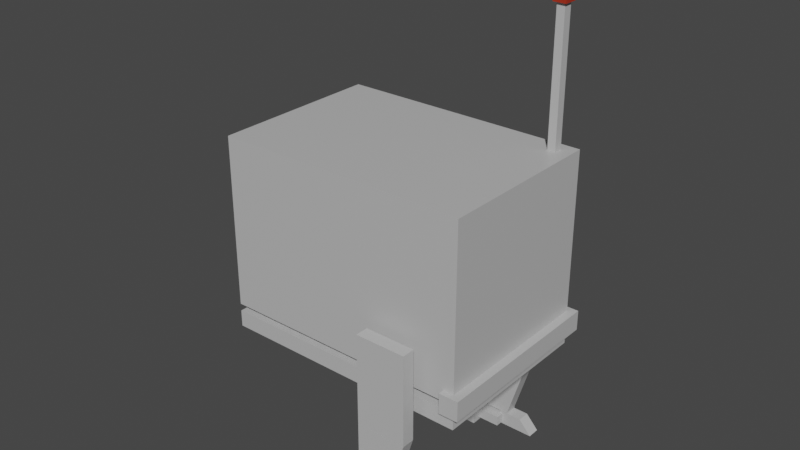 # Source: basic_enemy.blend  (saved by Blender 4.1.24; exported with 4.5.12 LTS)
import bpy
from mathutils import Matrix  # noqa: F401  (used for matrix-valued properties, if any)

bpy.ops.wm.read_factory_settings(use_empty=True)
scene = bpy.context.scene
scene.name = 'Scene'

# ---- collections
col_main_body = bpy.data.collections.new('Main body'); scene.collection.children.link(col_main_body)
col_teeth_upper = bpy.data.collections.new('Teeth upper'); col_main_body.children.link(col_teeth_upper)
col_antenna = bpy.data.collections.new('Antenna'); scene.collection.children.link(col_antenna)
col_left_leg = bpy.data.collections.new('Left leg'); scene.collection.children.link(col_left_leg)
col_right_leg = bpy.data.collections.new('Right leg'); scene.collection.children.link(col_right_leg)
col_jaw = bpy.data.collections.new('Jaw'); scene.collection.children.link(col_jaw)
col_teeth_lower = bpy.data.collections.new('Teeth lower'); col_jaw.children.link(col_teeth_lower)

# ---- materials (node trees are filled in below, after node groups)
mat_material = bpy.data.materials.new('Material')
mat_material.alpha_threshold = 0.0
mat_material.use_transparent_shadow = False
mat_material.line_color = (0.0, 0.0, 0.0, 1.0)
mat_material_001 = bpy.data.materials.new('Material.001')
mat_material_001.alpha_threshold = 0.0
mat_material_001.use_transparent_shadow = False
mat_material_001.line_color = (0.0, 0.0, 0.0, 1.0)
mat_material_002 = bpy.data.materials.new('Material.002')
mat_material_002.alpha_threshold = 0.0
mat_material_002.use_transparent_shadow = False
mat_material_002.line_color = (0.0, 0.0, 0.0, 1.0)

# ---- material node trees
mat_material.use_nodes = True; mat_material.node_tree.nodes.clear()
_N = mat_material.node_tree.nodes; _L = mat_material.node_tree.links
n0 = _N.new('ShaderNodeOutputMaterial'); n0.name = 'Material Output'; n0.location = (300, 300)
n1 = _N.new('ShaderNodeBsdfPrincipled'); n1.name = 'Principled BSDF'; n1.location = (10, 300)
n1.distribution = 'GGX'
n1.subsurface_method = 'RANDOM_WALK_SKIN'
n1.inputs[0].default_value = (0.5173, 0.5173, 0.5173, 1.0)
n1.inputs[2].default_value = 0.4
n1.inputs[3].default_value = 1.45
n1.inputs[27].default_value = (0.0, 0.0, 0.0, 1.0)
n1.inputs[28].default_value = 1.0
_L.new(n1.outputs[0], n0.inputs[0])
n0.is_active_output = True
mat_material_001.use_nodes = True; mat_material_001.node_tree.nodes.clear()
_N = mat_material_001.node_tree.nodes; _L = mat_material_001.node_tree.links
n0 = _N.new('ShaderNodeOutputMaterial'); n0.name = 'Material Output'; n0.location = (300, 300)
n1 = _N.new('ShaderNodeBsdfPrincipled'); n1.name = 'Principled BSDF'; n1.location = (10, 300)
n1.distribution = 'GGX'
n1.subsurface_method = 'RANDOM_WALK_SKIN'
n1.inputs[0].default_value = (0.003611, 0.8, 0.3936, 1.0)
n1.inputs[2].default_value = 0.4
n1.inputs[3].default_value = 1.45
n1.inputs[27].default_value = (0.0, 0.0, 0.0, 1.0)
n1.inputs[28].default_value = 1.0
_L.new(n1.outputs[0], n0.inputs[0])
n0.is_active_output = True
mat_material_002.use_nodes = True; mat_material_002.node_tree.nodes.clear()
_N = mat_material_002.node_tree.nodes; _L = mat_material_002.node_tree.links
n0 = _N.new('ShaderNodeOutputMaterial'); n0.name = 'Material Output'; n0.location = (300, 300)
n1 = _N.new('ShaderNodeBsdfPrincipled'); n1.name = 'Principled BSDF'; n1.location = (10, 300)
n1.distribution = 'GGX'
n1.subsurface_method = 'RANDOM_WALK_SKIN'
n1.inputs[0].default_value = (0.3931, 0.03058, 0.01118, 1.0)
n1.inputs[2].default_value = 0.4
n1.inputs[3].default_value = 1.45
n1.inputs[27].default_value = (0.0, 0.0, 0.0, 1.0)
n1.inputs[28].default_value = 1.0
_L.new(n1.outputs[0], n0.inputs[0])
n0.is_active_output = True

# ---- world
world_world = bpy.data.worlds.new('World'); scene.world = world_world
world_world.use_nodes = True; world_world.node_tree.nodes.clear()
_N = world_world.node_tree.nodes; _L = world_world.node_tree.links
n0 = _N.new('ShaderNodeOutputWorld'); n0.name = 'World Output'; n0.location = (300, 300)
n1 = _N.new('ShaderNodeBackground'); n1.name = 'Background'; n1.location = (10, 300)
n1.inputs[0].default_value = (0.05088, 0.05088, 0.05088, 1.0)
_L.new(n1.outputs[0], n0.inputs[0])
n0.is_active_output = True
world_world.color = (0.05088, 0.05088, 0.05088)
world_world.use_sun_shadow = False
world_world.sun_shadow_jitter_overblur = 0.0

# ---- meshes
me_cube = bpy.data.meshes.new('Cube')
me_cube.from_pydata([(1.0, 1.0, 1.0), (1.0, 1.0, -1.0), (1.0, -1.0, 1.0), (1.0, -1.0, -1.0), (-1.0, 1.0, 1.0), (-1.0, 1.0, -1.0), (-1.0, -1.0, 1.0), (-1.0, -1.0, -1.0)], [], [(0, 4, 6, 2), (3, 2, 6, 7), (7, 6, 4, 5), (5, 1, 3, 7), (1, 0, 2, 3), (5, 4, 0, 1)])
_uv = me_cube.uv_layers.new(name='UVMap')
_uv.uv.foreach_set('vector', [0.625, 0.5, 0.875, 0.5, 0.875, 0.75, 0.625, 0.75, 0.375, 0.75, 0.625, 0.75, 0.625, 1.0, 0.375, 1.0, 0.375, 0.0, 0.625, 0.0, 0.625, 0.25, 0.375, 0.25, 0.125, 0.5, 0.375, 0.5, 0.375, 0.75, 0.125, 0.75, 0.375, 0.5, 0.625, 0.5, 0.625, 0.75, 0.375, 0.75, 0.375, 0.25, 0.625, 0.25, 0.625, 0.5, 0.375, 0.5])
me_cube.materials.append(mat_material)
me_cube.use_mirror_vertex_groups = False
me_cube.update()
me_cube_001 = bpy.data.meshes.new('Cube.001')
me_cube_001.from_pydata([(1.0, 1.0, 1.0), (1.0, 1.0, -1.0), (1.0, -1.0, 1.0), (1.0, -1.0, -1.0), (-1.0, 1.0, 1.0), (-1.0, 1.0, -1.0), (-1.0, -1.0, 1.0), (-1.0, -1.0, -1.0), (2.216, -1.0, 0.0), (2.216, 1.0, 0.0), (1.875, -1.0, 0.5), (1.875, 1.0, 0.5), (1.875, -1.0, -0.5), (1.875, 1.0, -0.5)], [], [(0, 4, 6, 2), (3, 12, 8, 10, 2, 6, 7), (7, 6, 4, 5), (5, 1, 3, 7), (0, 2, 10, 11), (5, 4, 0, 11, 9, 13, 1), (8, 9, 11, 10), (12, 13, 9, 8), (1, 13, 12, 3)])
_uv = me_cube_001.uv_layers.new(name='UVMap')
_uv.uv.foreach_set('vector', [0.625, 0.5, 0.875, 0.5, 0.875, 0.75, 0.625, 0.75, 0.375, 0.75, 0.4375, 0.75, 0.5, 0.75, 0.5625, 0.75, 0.625, 0.75, 0.625, 1.0, 0.375, 1.0, 0.375, 0.0, 0.625, 0.0, 0.625, 0.25, 0.375, 0.25, 0.125, 0.5, 0.375, 0.5, 0.375, 0.75, 0.125, 0.75, 0.625, 0.5, 0.625, 0.75, 0.5625, 0.75, 0.5625, 0.5, 0.375, 0.25, 0.625, 0.25, 0.625, 0.5, 0.5625, 0.5, 0.5, 0.5, 0.4375, 0.5, 0.375, 0.5, 0.5, 0.75, 0.5, 0.5, 0.5625, 0.5, 0.5625, 0.75, 0.4375, 0.75, 0.4375, 0.5, 0.5, 0.5, 0.5, 0.75, 0.375, 0.5, 0.4375, 0.5, 0.4375, 0.75, 0.375, 0.75])
me_cube_001.materials.append(mat_material_001)
me_cube_001.use_mirror_vertex_groups = False
me_cube_001.update()
me_cube_004 = bpy.data.meshes.new('Cube.004')
me_cube_004.from_pydata([(1.0, 1.0, 1.0), (1.0, 1.0, -1.0), (1.0, -1.0, 1.0), (1.0, -1.0, -1.0), (-1.0, 1.0, 1.0), (-1.0, 1.0, -1.0), (-1.0, -1.0, 1.0), (-1.0, -1.0, -1.0)], [], [(0, 4, 6, 2), (3, 2, 6, 7), (7, 6, 4, 5), (5, 1, 3, 7), (1, 0, 2, 3), (5, 4, 0, 1)])
_uv = me_cube_004.uv_layers.new(name='UVMap')
_uv.uv.foreach_set('vector', [0.625, 0.5, 0.875, 0.5, 0.875, 0.75, 0.625, 0.75, 0.375, 0.75, 0.625, 0.75, 0.625, 1.0, 0.375, 1.0, 0.375, 0.0, 0.625, 0.0, 0.625, 0.25, 0.375, 0.25, 0.125, 0.5, 0.375, 0.5, 0.375, 0.75, 0.125, 0.75, 0.375, 0.5, 0.625, 0.5, 0.625, 0.75, 0.375, 0.75, 0.375, 0.25, 0.625, 0.25, 0.625, 0.5, 0.375, 0.5])
me_cube_004.materials.append(mat_material)
me_cube_004.use_mirror_vertex_groups = False
me_cube_004.update()
me_cube_055 = bpy.data.meshes.new('Cube.055')
me_cube_055.from_pydata([(-1.0, -1.0, -1.0), (-1.0, 1.0, -1.0), (-1.0, 0.03469, 1.0), (1.0, -1.0, -1.0), (1.0, 1.0, -1.0), (1.0, 0.03469, 1.0)], [], [(1, 2, 5, 4), (1, 4, 3, 0), (5, 2, 0, 3), (4, 5, 3), (1, 0, 2)])
_uv = me_cube_055.uv_layers.new(name='UVMap')
_uv.uv.foreach_set('vector', [0.375, 0.25, 0.625, 0.25, 0.625, 0.5, 0.375, 0.5, 0.125, 0.5, 0.375, 0.5, 0.375, 0.75, 0.125, 0.75, 0.625, 0.5, 0.625, 0.25, 0.125, 0.75, 0.375, 0.75, 0.375, 0.5, 0.625, 0.5, 0.375, 0.75, 0.375, 0.25, 0.125, 0.75, 0.625, 0.25])
me_cube_055.update()
me_cube_054 = bpy.data.meshes.new('Cube.054')
me_cube_054.from_pydata([(-1.0, -1.0, -1.0), (-1.0, 1.0, -1.0), (-1.0, 0.03469, 1.0), (1.0, -1.0, -1.0), (1.0, 1.0, -1.0), (1.0, 0.03469, 1.0)], [], [(1, 2, 5, 4), (1, 4, 3, 0), (5, 2, 0, 3), (4, 5, 3), (1, 0, 2)])
_uv = me_cube_054.uv_layers.new(name='UVMap')
_uv.uv.foreach_set('vector', [0.375, 0.25, 0.625, 0.25, 0.625, 0.5, 0.375, 0.5, 0.125, 0.5, 0.375, 0.5, 0.375, 0.75, 0.125, 0.75, 0.625, 0.5, 0.625, 0.25, 0.125, 0.75, 0.375, 0.75, 0.375, 0.5, 0.625, 0.5, 0.375, 0.75, 0.375, 0.25, 0.125, 0.75, 0.625, 0.25])
me_cube_054.update()
me_cube_053 = bpy.data.meshes.new('Cube.053')
me_cube_053.from_pydata([(-1.0, -1.0, -1.0), (-1.0, 1.0, -1.0), (-1.0, 0.03469, 1.0), (1.0, -1.0, -1.0), (1.0, 1.0, -1.0), (1.0, 0.03469, 1.0)], [], [(1, 2, 5, 4), (1, 4, 3, 0), (5, 2, 0, 3), (4, 5, 3), (1, 0, 2)])
_uv = me_cube_053.uv_layers.new(name='UVMap')
_uv.uv.foreach_set('vector', [0.375, 0.25, 0.625, 0.25, 0.625, 0.5, 0.375, 0.5, 0.125, 0.5, 0.375, 0.5, 0.375, 0.75, 0.125, 0.75, 0.625, 0.5, 0.625, 0.25, 0.125, 0.75, 0.375, 0.75, 0.375, 0.5, 0.625, 0.5, 0.375, 0.75, 0.375, 0.25, 0.125, 0.75, 0.625, 0.25])
me_cube_053.update()
me_cube_052 = bpy.data.meshes.new('Cube.052')
me_cube_052.from_pydata([(-1.0, -1.0, -1.0), (-1.0, 1.0, -1.0), (-1.0, 0.03469, 1.0), (1.0, -1.0, -1.0), (1.0, 1.0, -1.0), (1.0, 0.03469, 1.0)], [], [(1, 2, 5, 4), (1, 4, 3, 0), (5, 2, 0, 3), (4, 5, 3), (1, 0, 2)])
_uv = me_cube_052.uv_layers.new(name='UVMap')
_uv.uv.foreach_set('vector', [0.375, 0.25, 0.625, 0.25, 0.625, 0.5, 0.375, 0.5, 0.125, 0.5, 0.375, 0.5, 0.375, 0.75, 0.125, 0.75, 0.625, 0.5, 0.625, 0.25, 0.125, 0.75, 0.375, 0.75, 0.375, 0.5, 0.625, 0.5, 0.375, 0.75, 0.375, 0.25, 0.125, 0.75, 0.625, 0.25])
me_cube_052.update()
me_cube_051 = bpy.data.meshes.new('Cube.051')
me_cube_051.from_pydata([(-1.0, -1.0, -1.0), (-1.0, 1.0, -1.0), (-1.0, 0.03469, 1.0), (1.0, -1.0, -1.0), (1.0, 1.0, -1.0), (1.0, 0.03469, 1.0)], [], [(1, 2, 5, 4), (1, 4, 3, 0), (5, 2, 0, 3), (4, 5, 3), (1, 0, 2)])
_uv = me_cube_051.uv_layers.new(name='UVMap')
_uv.uv.foreach_set('vector', [0.375, 0.25, 0.625, 0.25, 0.625, 0.5, 0.375, 0.5, 0.125, 0.5, 0.375, 0.5, 0.375, 0.75, 0.125, 0.75, 0.625, 0.5, 0.625, 0.25, 0.125, 0.75, 0.375, 0.75, 0.375, 0.5, 0.625, 0.5, 0.375, 0.75, 0.375, 0.25, 0.125, 0.75, 0.625, 0.25])
me_cube_051.update()
me_cube_050 = bpy.data.meshes.new('Cube.050')
me_cube_050.from_pydata([(-1.0, -1.0, -1.0), (-1.0, 1.0, -1.0), (-1.0, 0.03469, 1.0), (1.0, -1.0, -1.0), (1.0, 1.0, -1.0), (1.0, 0.03469, 1.0)], [], [(1, 2, 5, 4), (1, 4, 3, 0), (5, 2, 0, 3), (4, 5, 3), (1, 0, 2)])
_uv = me_cube_050.uv_layers.new(name='UVMap')
_uv.uv.foreach_set('vector', [0.375, 0.25, 0.625, 0.25, 0.625, 0.5, 0.375, 0.5, 0.125, 0.5, 0.375, 0.5, 0.375, 0.75, 0.125, 0.75, 0.625, 0.5, 0.625, 0.25, 0.125, 0.75, 0.375, 0.75, 0.375, 0.5, 0.625, 0.5, 0.375, 0.75, 0.375, 0.25, 0.125, 0.75, 0.625, 0.25])
me_cube_050.update()
me_cube_049 = bpy.data.meshes.new('Cube.049')
me_cube_049.from_pydata([(-1.0, -1.0, -1.0), (-1.0, 1.0, -1.0), (-1.0, 0.03469, 1.0), (1.0, -1.0, -1.0), (1.0, 1.0, -1.0), (1.0, 0.03469, 1.0)], [], [(1, 2, 5, 4), (1, 4, 3, 0), (5, 2, 0, 3), (4, 5, 3), (1, 0, 2)])
_uv = me_cube_049.uv_layers.new(name='UVMap')
_uv.uv.foreach_set('vector', [0.375, 0.25, 0.625, 0.25, 0.625, 0.5, 0.375, 0.5, 0.125, 0.5, 0.375, 0.5, 0.375, 0.75, 0.125, 0.75, 0.625, 0.5, 0.625, 0.25, 0.125, 0.75, 0.375, 0.75, 0.375, 0.5, 0.625, 0.5, 0.375, 0.75, 0.375, 0.25, 0.125, 0.75, 0.625, 0.25])
me_cube_049.update()
me_cube_047 = bpy.data.meshes.new('Cube.047')
me_cube_047.from_pydata([(-1.0, -1.0, -1.0), (-1.0, 1.0, -1.0), (-1.0, 0.03469, 1.0), (1.0, -1.0, -1.0), (1.0, 1.0, -1.0), (1.0, 0.03469, 1.0)], [], [(1, 2, 5, 4), (1, 4, 3, 0), (5, 2, 0, 3), (4, 5, 3), (1, 0, 2)])
_uv = me_cube_047.uv_layers.new(name='UVMap')
_uv.uv.foreach_set('vector', [0.375, 0.25, 0.625, 0.25, 0.625, 0.5, 0.375, 0.5, 0.125, 0.5, 0.375, 0.5, 0.375, 0.75, 0.125, 0.75, 0.625, 0.5, 0.625, 0.25, 0.125, 0.75, 0.375, 0.75, 0.375, 0.5, 0.625, 0.5, 0.375, 0.75, 0.375, 0.25, 0.125, 0.75, 0.625, 0.25])
me_cube_047.update()
me_cube_060 = bpy.data.meshes.new('Cube.060')
me_cube_060.from_pydata([(-1.0, -1.0, -1.0), (-1.0, 1.0, -1.0), (-1.0, 0.03469, 1.0), (1.0, -1.0, -1.0), (1.0, 1.0, -1.0), (1.0, 0.03469, 1.0)], [], [(1, 2, 5, 4), (1, 4, 3, 0), (5, 2, 0, 3), (4, 5, 3), (1, 0, 2)])
_uv = me_cube_060.uv_layers.new(name='UVMap')
_uv.uv.foreach_set('vector', [0.375, 0.25, 0.625, 0.25, 0.625, 0.5, 0.375, 0.5, 0.125, 0.5, 0.375, 0.5, 0.375, 0.75, 0.125, 0.75, 0.625, 0.5, 0.625, 0.25, 0.125, 0.75, 0.375, 0.75, 0.375, 0.5, 0.625, 0.5, 0.375, 0.75, 0.375, 0.25, 0.125, 0.75, 0.625, 0.25])
me_cube_060.update()
me_cube_061 = bpy.data.meshes.new('Cube.061')
me_cube_061.from_pydata([(-1.0, -1.0, -1.0), (-1.0, 1.0, -1.0), (-1.0, 0.03469, 1.0), (1.0, -1.0, -1.0), (1.0, 1.0, -1.0), (1.0, 0.03469, 1.0)], [], [(1, 2, 5, 4), (1, 4, 3, 0), (5, 2, 0, 3), (4, 5, 3), (1, 0, 2)])
_uv = me_cube_061.uv_layers.new(name='UVMap')
_uv.uv.foreach_set('vector', [0.375, 0.25, 0.625, 0.25, 0.625, 0.5, 0.375, 0.5, 0.125, 0.5, 0.375, 0.5, 0.375, 0.75, 0.125, 0.75, 0.625, 0.5, 0.625, 0.25, 0.125, 0.75, 0.375, 0.75, 0.375, 0.5, 0.625, 0.5, 0.375, 0.75, 0.375, 0.25, 0.125, 0.75, 0.625, 0.25])
me_cube_061.update()
me_cube_062 = bpy.data.meshes.new('Cube.062')
me_cube_062.from_pydata([(-1.0, -1.0, -1.0), (-1.0, 1.0, -1.0), (-1.0, 0.03469, 1.0), (1.0, -1.0, -1.0), (1.0, 1.0, -1.0), (1.0, 0.03469, 1.0)], [], [(1, 2, 5, 4), (1, 4, 3, 0), (5, 2, 0, 3), (4, 5, 3), (1, 0, 2)])
_uv = me_cube_062.uv_layers.new(name='UVMap')
_uv.uv.foreach_set('vector', [0.375, 0.25, 0.625, 0.25, 0.625, 0.5, 0.375, 0.5, 0.125, 0.5, 0.375, 0.5, 0.375, 0.75, 0.125, 0.75, 0.625, 0.5, 0.625, 0.25, 0.125, 0.75, 0.375, 0.75, 0.375, 0.5, 0.625, 0.5, 0.375, 0.75, 0.375, 0.25, 0.125, 0.75, 0.625, 0.25])
me_cube_062.update()
me_cube_063 = bpy.data.meshes.new('Cube.063')
me_cube_063.from_pydata([(-1.0, -1.0, -1.0), (-1.0, 1.0, -1.0), (-1.0, 0.03469, 1.0), (1.0, -1.0, -1.0), (1.0, 1.0, -1.0), (1.0, 0.03469, 1.0)], [], [(1, 2, 5, 4), (1, 4, 3, 0), (5, 2, 0, 3), (4, 5, 3), (1, 0, 2)])
_uv = me_cube_063.uv_layers.new(name='UVMap')
_uv.uv.foreach_set('vector', [0.375, 0.25, 0.625, 0.25, 0.625, 0.5, 0.375, 0.5, 0.125, 0.5, 0.375, 0.5, 0.375, 0.75, 0.125, 0.75, 0.625, 0.5, 0.625, 0.25, 0.125, 0.75, 0.375, 0.75, 0.375, 0.5, 0.625, 0.5, 0.375, 0.75, 0.375, 0.25, 0.125, 0.75, 0.625, 0.25])
me_cube_063.update()
me_cube_064 = bpy.data.meshes.new('Cube.064')
me_cube_064.from_pydata([(-1.0, -1.0, -1.0), (-1.0, 1.0, -1.0), (-1.0, 0.03469, 1.0), (1.0, -1.0, -1.0), (1.0, 1.0, -1.0), (1.0, 0.03469, 1.0)], [], [(1, 2, 5, 4), (1, 4, 3, 0), (5, 2, 0, 3), (4, 5, 3), (1, 0, 2)])
_uv = me_cube_064.uv_layers.new(name='UVMap')
_uv.uv.foreach_set('vector', [0.375, 0.25, 0.625, 0.25, 0.625, 0.5, 0.375, 0.5, 0.125, 0.5, 0.375, 0.5, 0.375, 0.75, 0.125, 0.75, 0.625, 0.5, 0.625, 0.25, 0.125, 0.75, 0.375, 0.75, 0.375, 0.5, 0.625, 0.5, 0.375, 0.75, 0.375, 0.25, 0.125, 0.75, 0.625, 0.25])
me_cube_064.update()
me_cube_065 = bpy.data.meshes.new('Cube.065')
me_cube_065.from_pydata([(-1.0, -1.0, -1.0), (-1.0, 1.0, -1.0), (-1.0, 0.03469, 1.0), (1.0, -1.0, -1.0), (1.0, 1.0, -1.0), (1.0, 0.03469, 1.0)], [], [(1, 2, 5, 4), (1, 4, 3, 0), (5, 2, 0, 3), (4, 5, 3), (1, 0, 2)])
_uv = me_cube_065.uv_layers.new(name='UVMap')
_uv.uv.foreach_set('vector', [0.375, 0.25, 0.625, 0.25, 0.625, 0.5, 0.375, 0.5, 0.125, 0.5, 0.375, 0.5, 0.375, 0.75, 0.125, 0.75, 0.625, 0.5, 0.625, 0.25, 0.125, 0.75, 0.375, 0.75, 0.375, 0.5, 0.625, 0.5, 0.375, 0.75, 0.375, 0.25, 0.125, 0.75, 0.625, 0.25])
me_cube_065.update()
me_cube_002 = bpy.data.meshes.new('Cube.002')
me_cube_002.from_pydata([(1.0, 1.0, 1.0), (1.0, 1.0, -1.0), (1.0, -1.0, 1.0), (1.0, -1.0, -1.0), (-1.0, 1.0, 1.0), (-1.0, 1.0, -1.0), (-1.0, -1.0, 1.0), (-1.0, -1.0, -1.0)], [], [(0, 4, 6, 2), (3, 2, 6, 7), (7, 6, 4, 5), (5, 1, 3, 7), (1, 0, 2, 3), (5, 4, 0, 1)])
_uv = me_cube_002.uv_layers.new(name='UVMap')
_uv.uv.foreach_set('vector', [0.625, 0.5, 0.875, 0.5, 0.875, 0.75, 0.625, 0.75, 0.375, 0.75, 0.625, 0.75, 0.625, 1.0, 0.375, 1.0, 0.375, 0.0, 0.625, 0.0, 0.625, 0.25, 0.375, 0.25, 0.125, 0.5, 0.375, 0.5, 0.375, 0.75, 0.125, 0.75, 0.375, 0.5, 0.625, 0.5, 0.625, 0.75, 0.375, 0.75, 0.375, 0.25, 0.625, 0.25, 0.625, 0.5, 0.375, 0.5])
me_cube_002.materials.append(mat_material)
me_cube_002.use_mirror_vertex_groups = False
me_cube_002.update()
me_cube_003 = bpy.data.meshes.new('Cube.003')
me_cube_003.from_pydata([(1.0, 1.0, 1.0), (1.0, 1.0, -1.0), (1.0, -1.0, 1.0), (1.0, -1.0, -1.0), (-1.0, 1.0, 1.0), (-1.0, 1.0, -1.0), (-1.0, -1.0, 1.0), (-1.0, -1.0, -1.0)], [], [(0, 4, 6, 2), (3, 2, 6, 7), (7, 6, 4, 5), (5, 1, 3, 7), (1, 0, 2, 3), (5, 4, 0, 1)])
_uv = me_cube_003.uv_layers.new(name='UVMap')
_uv.uv.foreach_set('vector', [0.625, 0.5, 0.875, 0.5, 0.875, 0.75, 0.625, 0.75, 0.375, 0.75, 0.625, 0.75, 0.625, 1.0, 0.375, 1.0, 0.375, 0.0, 0.625, 0.0, 0.625, 0.25, 0.375, 0.25, 0.125, 0.5, 0.375, 0.5, 0.375, 0.75, 0.125, 0.75, 0.375, 0.5, 0.625, 0.5, 0.625, 0.75, 0.375, 0.75, 0.375, 0.25, 0.625, 0.25, 0.625, 0.5, 0.375, 0.5])
me_cube_003.materials.append(mat_material_002)
me_cube_003.use_mirror_vertex_groups = False
me_cube_003.update()
me_cube_019 = bpy.data.meshes.new('Cube.019')
me_cube_019.from_pydata([(1.0, 1.0, 1.0), (1.0, 1.0, -1.0), (1.0, -1.0, 1.0), (1.0, -1.0, -1.0), (-1.0, 1.0, 1.0), (-1.0, 1.0, -1.0), (-1.0, -1.0, 1.0), (-1.0, -1.0, -1.0), (-2.078, 1.0, 1.0), (-2.078, -1.0, 1.0)], [], [(0, 4, 6, 2), (3, 2, 6, 7), (5, 1, 3, 7), (1, 0, 2, 3), (5, 4, 0, 1), (6, 4, 8, 9), (5, 7, 9, 8), (6, 9, 7), (5, 8, 4)])
_uv = me_cube_019.uv_layers.new(name='UVMap')
_uv.uv.foreach_set('vector', [0.625, 0.5, 0.875, 0.5, 0.875, 0.75, 0.625, 0.75, 0.375, 0.75, 0.625, 0.75, 0.625, 1.0, 0.375, 1.0, 0.125, 0.5, 0.375, 0.5, 0.375, 0.75, 0.125, 0.75, 0.375, 0.5, 0.625, 0.5, 0.625, 0.75, 0.375, 0.75, 0.375, 0.25, 0.625, 0.25, 0.625, 0.5, 0.375, 0.5, 0.875, 0.75, 0.875, 0.5, 0.875, 0.5, 0.875, 0.75, 0.125, 0.5, 0.125, 0.75, 0.875, 0.75, 0.875, 0.5, 0.875, 0.75, 0.875, 0.75, 0.125, 0.75, 0.125, 0.5, 0.875, 0.5, 0.875, 0.5])
me_cube_019.materials.append(mat_material)
me_cube_019.use_mirror_vertex_groups = False
me_cube_019.update()
me_cube_020 = bpy.data.meshes.new('Cube.020')
me_cube_020.from_pydata([(0.4835, 1.0, 1.0), (0.4835, 1.0, -1.0), (0.4835, -1.0, 1.0), (0.4835, -1.0, -1.0), (-1.0, 1.0, 1.0), (-1.0, 1.0, -1.0), (-1.0, -1.0, 1.0), (-1.0, -1.0, -1.0), (2.05, 1.0, 0.1859), (2.05, 1.0, -1.814), (2.05, -1.0, 0.1859), (2.05, -1.0, -1.814), (3.005, 1.0, 1.0), (3.005, -1.0, 1.0)], [], [(0, 4, 6, 2), (3, 2, 6, 7), (7, 6, 4, 5), (5, 1, 3, 7), (2, 3, 11, 10), (5, 4, 0, 1), (8, 10, 13, 12), (1, 0, 8, 9), (3, 1, 9, 11), (0, 2, 10, 8), (11, 9, 12, 13), (8, 12, 9), (11, 13, 10)])
_uv = me_cube_020.uv_layers.new(name='UVMap')
_uv.uv.foreach_set('vector', [0.625, 0.5, 0.875, 0.5, 0.875, 0.75, 0.625, 0.75, 0.375, 0.75, 0.625, 0.75, 0.625, 1.0, 0.375, 1.0, 0.375, 0.0, 0.625, 0.0, 0.625, 0.25, 0.375, 0.25, 0.125, 0.5, 0.375, 0.5, 0.375, 0.75, 0.125, 0.75, 0.625, 0.75, 0.375, 0.75, 0.375, 0.75, 0.625, 0.75, 0.375, 0.25, 0.625, 0.25, 0.625, 0.5, 0.375, 0.5, 0.625, 0.5, 0.625, 0.75, 0.625, 0.75, 0.625, 0.5, 0.375, 0.5, 0.625, 0.5, 0.625, 0.5, 0.375, 0.5, 0.375, 0.75, 0.375, 0.5, 0.375, 0.5, 0.375, 0.75, 0.625, 0.5, 0.625, 0.75, 0.625, 0.75, 0.625, 0.5, 0.375, 0.75, 0.375, 0.5, 0.625, 0.5, 0.625, 0.75, 0.625, 0.5, 0.625, 0.5, 0.375, 0.5, 0.375, 0.75, 0.625, 0.75, 0.625, 0.75])
me_cube_020.materials.append(mat_material)
me_cube_020.use_mirror_vertex_groups = False
me_cube_020.update()
me_cube_021 = bpy.data.meshes.new('Cube.021')
me_cube_021.from_pydata([(0.4835, 1.0, 1.0), (0.4835, 1.0, -1.0), (0.4835, -1.0, 1.0), (0.4835, -1.0, -1.0), (-1.0, 1.0, 1.0), (-1.0, 1.0, -1.0), (-1.0, -1.0, 1.0), (-1.0, -1.0, -1.0), (2.05, 1.0, 0.1859), (2.05, 1.0, -1.814), (2.05, -1.0, 0.1859), (2.05, -1.0, -1.814), (3.005, 1.0, 1.0), (3.005, -1.0, 1.0)], [], [(0, 4, 6, 2), (3, 2, 6, 7), (7, 6, 4, 5), (5, 1, 3, 7), (2, 3, 11, 10), (5, 4, 0, 1), (8, 10, 13, 12), (1, 0, 8, 9), (3, 1, 9, 11), (0, 2, 10, 8), (11, 9, 12, 13), (8, 12, 9), (11, 13, 10)])
_uv = me_cube_021.uv_layers.new(name='UVMap')
_uv.uv.foreach_set('vector', [0.625, 0.5, 0.875, 0.5, 0.875, 0.75, 0.625, 0.75, 0.375, 0.75, 0.625, 0.75, 0.625, 1.0, 0.375, 1.0, 0.375, 0.0, 0.625, 0.0, 0.625, 0.25, 0.375, 0.25, 0.125, 0.5, 0.375, 0.5, 0.375, 0.75, 0.125, 0.75, 0.625, 0.75, 0.375, 0.75, 0.375, 0.75, 0.625, 0.75, 0.375, 0.25, 0.625, 0.25, 0.625, 0.5, 0.375, 0.5, 0.625, 0.5, 0.625, 0.75, 0.625, 0.75, 0.625, 0.5, 0.375, 0.5, 0.625, 0.5, 0.625, 0.5, 0.375, 0.5, 0.375, 0.75, 0.375, 0.5, 0.375, 0.5, 0.375, 0.75, 0.625, 0.5, 0.625, 0.75, 0.625, 0.75, 0.625, 0.5, 0.375, 0.75, 0.375, 0.5, 0.625, 0.5, 0.625, 0.75, 0.625, 0.5, 0.625, 0.5, 0.375, 0.5, 0.375, 0.75, 0.625, 0.75, 0.625, 0.75])
me_cube_021.materials.append(mat_material)
me_cube_021.use_mirror_vertex_groups = False
me_cube_021.update()
me_cube_022 = bpy.data.meshes.new('Cube.022')
me_cube_022.from_pydata([(1.0, 1.0, 1.0), (1.0, 1.0, -1.0), (1.0, -1.0, 1.0), (1.0, -1.0, -1.0), (-1.0, 1.0, 1.0), (-1.0, 1.0, -1.0), (-1.0, -1.0, 1.0), (-1.0, -1.0, -1.0)], [], [(0, 4, 6, 2), (3, 2, 6, 7), (7, 6, 4, 5), (5, 1, 3, 7), (1, 0, 2, 3), (5, 4, 0, 1)])
_uv = me_cube_022.uv_layers.new(name='UVMap')
_uv.uv.foreach_set('vector', [0.625, 0.5, 0.875, 0.5, 0.875, 0.75, 0.625, 0.75, 0.375, 0.75, 0.625, 0.75, 0.625, 1.0, 0.375, 1.0, 0.375, 0.0, 0.625, 0.0, 0.625, 0.25, 0.375, 0.25, 0.125, 0.5, 0.375, 0.5, 0.375, 0.75, 0.125, 0.75, 0.375, 0.5, 0.625, 0.5, 0.625, 0.75, 0.375, 0.75, 0.375, 0.25, 0.625, 0.25, 0.625, 0.5, 0.375, 0.5])
me_cube_022.materials.append(mat_material)
me_cube_022.use_mirror_vertex_groups = False
me_cube_022.update()
me_cube_023 = bpy.data.meshes.new('Cube.023')
me_cube_023.from_pydata([(0.4835, 1.0, 1.0), (0.4835, 1.0, -1.0), (0.4835, -1.0, 1.0), (0.4835, -1.0, -1.0), (-1.0, 1.0, 1.0), (-1.0, 1.0, -1.0), (-1.0, -1.0, 1.0), (-1.0, -1.0, -1.0), (2.05, 1.0, 0.1859), (2.05, 1.0, -1.814), (2.05, -1.0, 0.1859), (2.05, -1.0, -1.814), (3.005, 1.0, 1.0), (3.005, -1.0, 1.0)], [], [(0, 4, 6, 2), (3, 2, 6, 7), (7, 6, 4, 5), (5, 1, 3, 7), (2, 3, 11, 10), (5, 4, 0, 1), (8, 10, 13, 12), (1, 0, 8, 9), (3, 1, 9, 11), (0, 2, 10, 8), (11, 9, 12, 13), (8, 12, 9), (11, 13, 10)])
_uv = me_cube_023.uv_layers.new(name='UVMap')
_uv.uv.foreach_set('vector', [0.625, 0.5, 0.875, 0.5, 0.875, 0.75, 0.625, 0.75, 0.375, 0.75, 0.625, 0.75, 0.625, 1.0, 0.375, 1.0, 0.375, 0.0, 0.625, 0.0, 0.625, 0.25, 0.375, 0.25, 0.125, 0.5, 0.375, 0.5, 0.375, 0.75, 0.125, 0.75, 0.625, 0.75, 0.375, 0.75, 0.375, 0.75, 0.625, 0.75, 0.375, 0.25, 0.625, 0.25, 0.625, 0.5, 0.375, 0.5, 0.625, 0.5, 0.625, 0.75, 0.625, 0.75, 0.625, 0.5, 0.375, 0.5, 0.625, 0.5, 0.625, 0.5, 0.375, 0.5, 0.375, 0.75, 0.375, 0.5, 0.375, 0.5, 0.375, 0.75, 0.625, 0.5, 0.625, 0.75, 0.625, 0.75, 0.625, 0.5, 0.375, 0.75, 0.375, 0.5, 0.625, 0.5, 0.625, 0.75, 0.625, 0.5, 0.625, 0.5, 0.375, 0.5, 0.375, 0.75, 0.625, 0.75, 0.625, 0.75])
me_cube_023.materials.append(mat_material)
me_cube_023.use_mirror_vertex_groups = False
me_cube_023.update()
me_cube_024 = bpy.data.meshes.new('Cube.024')
me_cube_024.from_pydata([(1.0, 1.0, 1.0), (1.0, 1.0, -1.0), (1.0, -1.0, 1.0), (1.0, -1.0, -1.0), (0.07188, 1.0, 1.0), (-1.0, 1.0, -1.0), (0.07188, -1.0, 1.0), (-1.0, -1.0, -1.0)], [], [(0, 4, 6, 2), (3, 2, 6, 7), (7, 6, 4, 5), (5, 1, 3, 7), (1, 0, 2, 3), (5, 4, 0, 1)])
_uv = me_cube_024.uv_layers.new(name='UVMap')
_uv.uv.foreach_set('vector', [0.625, 0.5, 0.875, 0.5, 0.875, 0.75, 0.625, 0.75, 0.375, 0.75, 0.625, 0.75, 0.625, 1.0, 0.375, 1.0, 0.375, 0.0, 0.625, 0.0, 0.625, 0.25, 0.375, 0.25, 0.125, 0.5, 0.375, 0.5, 0.375, 0.75, 0.125, 0.75, 0.375, 0.5, 0.625, 0.5, 0.625, 0.75, 0.375, 0.75, 0.375, 0.25, 0.625, 0.25, 0.625, 0.5, 0.375, 0.5])
me_cube_024.materials.append(mat_material)
me_cube_024.use_mirror_vertex_groups = False
me_cube_024.update()
me_cube_025 = bpy.data.meshes.new('Cube.025')
me_cube_025.from_pydata([(1.0, 1.0, 1.0), (1.0, 1.0, -1.0), (1.0, -1.0, 1.0), (1.0, -1.0, -1.0), (-1.0, 1.0, 1.0), (-1.0, 1.0, -1.0), (-1.0, -1.0, 1.0), (-1.0, -1.0, -1.0)], [], [(0, 4, 6, 2), (3, 2, 6, 7), (7, 6, 4, 5), (5, 1, 3, 7), (1, 0, 2, 3), (5, 4, 0, 1)])
_uv = me_cube_025.uv_layers.new(name='UVMap')
_uv.uv.foreach_set('vector', [0.625, 0.5, 0.875, 0.5, 0.875, 0.75, 0.625, 0.75, 0.375, 0.75, 0.625, 0.75, 0.625, 1.0, 0.375, 1.0, 0.375, 0.0, 0.625, 0.0, 0.625, 0.25, 0.375, 0.25, 0.125, 0.5, 0.375, 0.5, 0.375, 0.75, 0.125, 0.75, 0.375, 0.5, 0.625, 0.5, 0.625, 0.75, 0.375, 0.75, 0.375, 0.25, 0.625, 0.25, 0.625, 0.5, 0.375, 0.5])
me_cube_025.materials.append(mat_material)
me_cube_025.use_mirror_vertex_groups = False
me_cube_025.update()
me_cube_006 = bpy.data.meshes.new('Cube.006')
me_cube_006.from_pydata([(1.0, 1.0, 1.0), (1.0, 1.0, -1.0), (1.0, -1.0, 1.0), (1.0, -1.0, -1.0), (-1.0, 1.0, 1.0), (-1.0, 1.0, -1.0), (-1.0, -1.0, 1.0), (-1.0, -1.0, -1.0)], [], [(0, 4, 6, 2), (3, 2, 6, 7), (7, 6, 4, 5), (5, 1, 3, 7), (1, 0, 2, 3), (5, 4, 0, 1)])
_uv = me_cube_006.uv_layers.new(name='UVMap')
_uv.uv.foreach_set('vector', [0.625, 0.5, 0.875, 0.5, 0.875, 0.75, 0.625, 0.75, 0.375, 0.75, 0.625, 0.75, 0.625, 1.0, 0.375, 1.0, 0.375, 0.0, 0.625, 0.0, 0.625, 0.25, 0.375, 0.25, 0.125, 0.5, 0.375, 0.5, 0.375, 0.75, 0.125, 0.75, 0.375, 0.5, 0.625, 0.5, 0.625, 0.75, 0.375, 0.75, 0.375, 0.25, 0.625, 0.25, 0.625, 0.5, 0.375, 0.5])
me_cube_006.materials.append(mat_material)
me_cube_006.use_mirror_vertex_groups = False
me_cube_006.update()
me_cube_007 = bpy.data.meshes.new('Cube.007')
me_cube_007.from_pydata([(1.0, 1.0, 1.0), (1.0, 1.0, -1.0), (1.0, -1.0, 1.0), (1.0, -1.0, -1.0), (0.07188, 1.0, 1.0), (-1.0, 1.0, -1.0), (0.07188, -1.0, 1.0), (-1.0, -1.0, -1.0)], [], [(0, 4, 6, 2), (3, 2, 6, 7), (7, 6, 4, 5), (5, 1, 3, 7), (1, 0, 2, 3), (5, 4, 0, 1)])
_uv = me_cube_007.uv_layers.new(name='UVMap')
_uv.uv.foreach_set('vector', [0.625, 0.5, 0.875, 0.5, 0.875, 0.75, 0.625, 0.75, 0.375, 0.75, 0.625, 0.75, 0.625, 1.0, 0.375, 1.0, 0.375, 0.0, 0.625, 0.0, 0.625, 0.25, 0.375, 0.25, 0.125, 0.5, 0.375, 0.5, 0.375, 0.75, 0.125, 0.75, 0.375, 0.5, 0.625, 0.5, 0.625, 0.75, 0.375, 0.75, 0.375, 0.25, 0.625, 0.25, 0.625, 0.5, 0.375, 0.5])
me_cube_007.materials.append(mat_material)
me_cube_007.use_mirror_vertex_groups = False
me_cube_007.update()
me_cube_008 = bpy.data.meshes.new('Cube.008')
me_cube_008.from_pydata([(0.4835, 1.0, 1.0), (0.4835, 1.0, -1.0), (0.4835, -1.0, 1.0), (0.4835, -1.0, -1.0), (-1.0, 1.0, 1.0), (-1.0, 1.0, -1.0), (-1.0, -1.0, 1.0), (-1.0, -1.0, -1.0), (2.05, 1.0, 0.1859), (2.05, 1.0, -1.814), (2.05, -1.0, 0.1859), (2.05, -1.0, -1.814), (3.005, 1.0, 1.0), (3.005, -1.0, 1.0)], [], [(0, 4, 6, 2), (3, 2, 6, 7), (7, 6, 4, 5), (5, 1, 3, 7), (2, 3, 11, 10), (5, 4, 0, 1), (8, 10, 13, 12), (1, 0, 8, 9), (3, 1, 9, 11), (0, 2, 10, 8), (11, 9, 12, 13), (8, 12, 9), (11, 13, 10)])
_uv = me_cube_008.uv_layers.new(name='UVMap')
_uv.uv.foreach_set('vector', [0.625, 0.5, 0.875, 0.5, 0.875, 0.75, 0.625, 0.75, 0.375, 0.75, 0.625, 0.75, 0.625, 1.0, 0.375, 1.0, 0.375, 0.0, 0.625, 0.0, 0.625, 0.25, 0.375, 0.25, 0.125, 0.5, 0.375, 0.5, 0.375, 0.75, 0.125, 0.75, 0.625, 0.75, 0.375, 0.75, 0.375, 0.75, 0.625, 0.75, 0.375, 0.25, 0.625, 0.25, 0.625, 0.5, 0.375, 0.5, 0.625, 0.5, 0.625, 0.75, 0.625, 0.75, 0.625, 0.5, 0.375, 0.5, 0.625, 0.5, 0.625, 0.5, 0.375, 0.5, 0.375, 0.75, 0.375, 0.5, 0.375, 0.5, 0.375, 0.75, 0.625, 0.5, 0.625, 0.75, 0.625, 0.75, 0.625, 0.5, 0.375, 0.75, 0.375, 0.5, 0.625, 0.5, 0.625, 0.75, 0.625, 0.5, 0.625, 0.5, 0.375, 0.5, 0.375, 0.75, 0.625, 0.75, 0.625, 0.75])
me_cube_008.materials.append(mat_material)
me_cube_008.use_mirror_vertex_groups = False
me_cube_008.update()
me_cube_013 = bpy.data.meshes.new('Cube.013')
me_cube_013.from_pydata([(1.0, 1.0, 1.0), (1.0, 1.0, -1.0), (1.0, -1.0, 1.0), (1.0, -1.0, -1.0), (-1.0, 1.0, 1.0), (-1.0, 1.0, -1.0), (-1.0, -1.0, 1.0), (-1.0, -1.0, -1.0)], [], [(0, 4, 6, 2), (3, 2, 6, 7), (7, 6, 4, 5), (5, 1, 3, 7), (1, 0, 2, 3), (5, 4, 0, 1)])
_uv = me_cube_013.uv_layers.new(name='UVMap')
_uv.uv.foreach_set('vector', [0.625, 0.5, 0.875, 0.5, 0.875, 0.75, 0.625, 0.75, 0.375, 0.75, 0.625, 0.75, 0.625, 1.0, 0.375, 1.0, 0.375, 0.0, 0.625, 0.0, 0.625, 0.25, 0.375, 0.25, 0.125, 0.5, 0.375, 0.5, 0.375, 0.75, 0.125, 0.75, 0.375, 0.5, 0.625, 0.5, 0.625, 0.75, 0.375, 0.75, 0.375, 0.25, 0.625, 0.25, 0.625, 0.5, 0.375, 0.5])
me_cube_013.materials.append(mat_material)
me_cube_013.use_mirror_vertex_groups = False
me_cube_013.update()
me_cube_017 = bpy.data.meshes.new('Cube.017')
me_cube_017.from_pydata([(0.4835, 1.0, 1.0), (0.4835, 1.0, -1.0), (0.4835, -1.0, 1.0), (0.4835, -1.0, -1.0), (-1.0, 1.0, 1.0), (-1.0, 1.0, -1.0), (-1.0, -1.0, 1.0), (-1.0, -1.0, -1.0), (2.05, 1.0, 0.1859), (2.05, 1.0, -1.814), (2.05, -1.0, 0.1859), (2.05, -1.0, -1.814), (3.005, 1.0, 1.0), (3.005, -1.0, 1.0)], [], [(0, 4, 6, 2), (3, 2, 6, 7), (7, 6, 4, 5), (5, 1, 3, 7), (2, 3, 11, 10), (5, 4, 0, 1), (8, 10, 13, 12), (1, 0, 8, 9), (3, 1, 9, 11), (0, 2, 10, 8), (11, 9, 12, 13), (8, 12, 9), (11, 13, 10)])
_uv = me_cube_017.uv_layers.new(name='UVMap')
_uv.uv.foreach_set('vector', [0.625, 0.5, 0.875, 0.5, 0.875, 0.75, 0.625, 0.75, 0.375, 0.75, 0.625, 0.75, 0.625, 1.0, 0.375, 1.0, 0.375, 0.0, 0.625, 0.0, 0.625, 0.25, 0.375, 0.25, 0.125, 0.5, 0.375, 0.5, 0.375, 0.75, 0.125, 0.75, 0.625, 0.75, 0.375, 0.75, 0.375, 0.75, 0.625, 0.75, 0.375, 0.25, 0.625, 0.25, 0.625, 0.5, 0.375, 0.5, 0.625, 0.5, 0.625, 0.75, 0.625, 0.75, 0.625, 0.5, 0.375, 0.5, 0.625, 0.5, 0.625, 0.5, 0.375, 0.5, 0.375, 0.75, 0.375, 0.5, 0.375, 0.5, 0.375, 0.75, 0.625, 0.5, 0.625, 0.75, 0.625, 0.75, 0.625, 0.5, 0.375, 0.75, 0.375, 0.5, 0.625, 0.5, 0.625, 0.75, 0.625, 0.5, 0.625, 0.5, 0.375, 0.5, 0.375, 0.75, 0.625, 0.75, 0.625, 0.75])
me_cube_017.materials.append(mat_material)
me_cube_017.use_mirror_vertex_groups = False
me_cube_017.update()
me_cube_018 = bpy.data.meshes.new('Cube.018')
me_cube_018.from_pydata([(0.4835, 1.0, 1.0), (0.4835, 1.0, -1.0), (0.4835, -1.0, 1.0), (0.4835, -1.0, -1.0), (-1.0, 1.0, 1.0), (-1.0, 1.0, -1.0), (-1.0, -1.0, 1.0), (-1.0, -1.0, -1.0), (2.05, 1.0, 0.1859), (2.05, 1.0, -1.814), (2.05, -1.0, 0.1859), (2.05, -1.0, -1.814), (3.005, 1.0, 1.0), (3.005, -1.0, 1.0)], [], [(0, 4, 6, 2), (3, 2, 6, 7), (7, 6, 4, 5), (5, 1, 3, 7), (2, 3, 11, 10), (5, 4, 0, 1), (8, 10, 13, 12), (1, 0, 8, 9), (3, 1, 9, 11), (0, 2, 10, 8), (11, 9, 12, 13), (8, 12, 9), (11, 13, 10)])
_uv = me_cube_018.uv_layers.new(name='UVMap')
_uv.uv.foreach_set('vector', [0.625, 0.5, 0.875, 0.5, 0.875, 0.75, 0.625, 0.75, 0.375, 0.75, 0.625, 0.75, 0.625, 1.0, 0.375, 1.0, 0.375, 0.0, 0.625, 0.0, 0.625, 0.25, 0.375, 0.25, 0.125, 0.5, 0.375, 0.5, 0.375, 0.75, 0.125, 0.75, 0.625, 0.75, 0.375, 0.75, 0.375, 0.75, 0.625, 0.75, 0.375, 0.25, 0.625, 0.25, 0.625, 0.5, 0.375, 0.5, 0.625, 0.5, 0.625, 0.75, 0.625, 0.75, 0.625, 0.5, 0.375, 0.5, 0.625, 0.5, 0.625, 0.5, 0.375, 0.5, 0.375, 0.75, 0.375, 0.5, 0.375, 0.5, 0.375, 0.75, 0.625, 0.5, 0.625, 0.75, 0.625, 0.75, 0.625, 0.5, 0.375, 0.75, 0.375, 0.5, 0.625, 0.5, 0.625, 0.75, 0.625, 0.5, 0.625, 0.5, 0.375, 0.5, 0.375, 0.75, 0.625, 0.75, 0.625, 0.75])
me_cube_018.materials.append(mat_material)
me_cube_018.use_mirror_vertex_groups = False
me_cube_018.update()
me_cube_016 = bpy.data.meshes.new('Cube.016')
me_cube_016.from_pydata([(1.0, 1.0, 1.0), (1.0, 1.0, -1.0), (1.0, -1.0, 1.0), (1.0, -1.0, -1.0), (-1.0, 1.0, 1.0), (-1.0, 1.0, -1.0), (-1.0, -1.0, 1.0), (-1.0, -1.0, -1.0), (-2.078, 1.0, 1.0), (-2.078, -1.0, 1.0)], [], [(0, 4, 6, 2), (3, 2, 6, 7), (5, 1, 3, 7), (1, 0, 2, 3), (5, 4, 0, 1), (6, 4, 8, 9), (5, 7, 9, 8), (6, 9, 7), (5, 8, 4)])
_uv = me_cube_016.uv_layers.new(name='UVMap')
_uv.uv.foreach_set('vector', [0.625, 0.5, 0.875, 0.5, 0.875, 0.75, 0.625, 0.75, 0.375, 0.75, 0.625, 0.75, 0.625, 1.0, 0.375, 1.0, 0.125, 0.5, 0.375, 0.5, 0.375, 0.75, 0.125, 0.75, 0.375, 0.5, 0.625, 0.5, 0.625, 0.75, 0.375, 0.75, 0.375, 0.25, 0.625, 0.25, 0.625, 0.5, 0.375, 0.5, 0.875, 0.75, 0.875, 0.5, 0.875, 0.5, 0.875, 0.75, 0.125, 0.5, 0.125, 0.75, 0.875, 0.75, 0.875, 0.5, 0.875, 0.75, 0.875, 0.75, 0.125, 0.75, 0.125, 0.5, 0.875, 0.5, 0.875, 0.5])
me_cube_016.materials.append(mat_material)
me_cube_016.use_mirror_vertex_groups = False
me_cube_016.update()
me_cube_005 = bpy.data.meshes.new('Cube.005')
me_cube_005.from_pydata([(1.0, 1.0, 1.0), (1.0, 1.0, -1.0), (1.0, -1.0, 1.0), (1.0, -1.0, -1.0), (-1.0, 1.0, 1.0), (-1.0, 1.0, -1.0), (-1.0, -1.0, 1.0), (-1.0, -1.0, -1.0)], [], [(0, 4, 6, 2), (3, 2, 6, 7), (7, 6, 4, 5), (5, 1, 3, 7), (1, 0, 2, 3), (5, 4, 0, 1)])
_uv = me_cube_005.uv_layers.new(name='UVMap')
_uv.uv.foreach_set('vector', [0.625, 0.5, 0.875, 0.5, 0.875, 0.75, 0.625, 0.75, 0.375, 0.75, 0.625, 0.75, 0.625, 1.0, 0.375, 1.0, 0.375, 0.0, 0.625, 0.0, 0.625, 0.25, 0.375, 0.25, 0.125, 0.5, 0.375, 0.5, 0.375, 0.75, 0.125, 0.75, 0.375, 0.5, 0.625, 0.5, 0.625, 0.75, 0.375, 0.75, 0.375, 0.25, 0.625, 0.25, 0.625, 0.5, 0.375, 0.5])
me_cube_005.materials.append(mat_material)
me_cube_005.use_mirror_vertex_groups = False
me_cube_005.update()
me_cube_009 = bpy.data.meshes.new('Cube.009')
me_cube_009.from_pydata([(-1.0, -1.0, -1.0), (-1.0, 1.0, -1.0), (-1.0, 0.03469, 1.0), (1.0, -1.0, -1.0), (1.0, 1.0, -1.0), (1.0, 0.03469, 1.0)], [], [(1, 2, 5, 4), (1, 4, 3, 0), (5, 2, 0, 3), (4, 5, 3), (1, 0, 2)])
_uv = me_cube_009.uv_layers.new(name='UVMap')
_uv.uv.foreach_set('vector', [0.375, 0.25, 0.625, 0.25, 0.625, 0.5, 0.375, 0.5, 0.125, 0.5, 0.375, 0.5, 0.375, 0.75, 0.125, 0.75, 0.625, 0.5, 0.625, 0.25, 0.125, 0.75, 0.375, 0.75, 0.375, 0.5, 0.625, 0.5, 0.375, 0.75, 0.375, 0.25, 0.125, 0.75, 0.625, 0.25])
me_cube_009.update()
me_cube_011 = bpy.data.meshes.new('Cube.011')
me_cube_011.from_pydata([(-1.0, -1.0, -1.0), (-1.0, 1.0, -1.0), (-1.0, 0.03469, 1.0), (1.0, -1.0, -1.0), (1.0, 1.0, -1.0), (1.0, 0.03469, 1.0)], [], [(1, 2, 5, 4), (1, 4, 3, 0), (5, 2, 0, 3), (4, 5, 3), (1, 0, 2)])
_uv = me_cube_011.uv_layers.new(name='UVMap')
_uv.uv.foreach_set('vector', [0.375, 0.25, 0.625, 0.25, 0.625, 0.5, 0.375, 0.5, 0.125, 0.5, 0.375, 0.5, 0.375, 0.75, 0.125, 0.75, 0.625, 0.5, 0.625, 0.25, 0.125, 0.75, 0.375, 0.75, 0.375, 0.5, 0.625, 0.5, 0.375, 0.75, 0.375, 0.25, 0.125, 0.75, 0.625, 0.25])
me_cube_011.update()
me_cube_012 = bpy.data.meshes.new('Cube.012')
me_cube_012.from_pydata([(-1.0, -1.0, -1.0), (-1.0, 1.0, -1.0), (-1.0, 0.03469, 1.0), (1.0, -1.0, -1.0), (1.0, 1.0, -1.0), (1.0, 0.03469, 1.0)], [], [(1, 2, 5, 4), (1, 4, 3, 0), (5, 2, 0, 3), (4, 5, 3), (1, 0, 2)])
_uv = me_cube_012.uv_layers.new(name='UVMap')
_uv.uv.foreach_set('vector', [0.375, 0.25, 0.625, 0.25, 0.625, 0.5, 0.375, 0.5, 0.125, 0.5, 0.375, 0.5, 0.375, 0.75, 0.125, 0.75, 0.625, 0.5, 0.625, 0.25, 0.125, 0.75, 0.375, 0.75, 0.375, 0.5, 0.625, 0.5, 0.375, 0.75, 0.375, 0.25, 0.125, 0.75, 0.625, 0.25])
me_cube_012.update()
me_cube_014 = bpy.data.meshes.new('Cube.014')
me_cube_014.from_pydata([(-1.0, -1.0, -1.0), (-1.0, 1.0, -1.0), (-1.0, 0.03469, 1.0), (1.0, -1.0, -1.0), (1.0, 1.0, -1.0), (1.0, 0.03469, 1.0)], [], [(1, 2, 5, 4), (1, 4, 3, 0), (5, 2, 0, 3), (4, 5, 3), (1, 0, 2)])
_uv = me_cube_014.uv_layers.new(name='UVMap')
_uv.uv.foreach_set('vector', [0.375, 0.25, 0.625, 0.25, 0.625, 0.5, 0.375, 0.5, 0.125, 0.5, 0.375, 0.5, 0.375, 0.75, 0.125, 0.75, 0.625, 0.5, 0.625, 0.25, 0.125, 0.75, 0.375, 0.75, 0.375, 0.5, 0.625, 0.5, 0.375, 0.75, 0.375, 0.25, 0.125, 0.75, 0.625, 0.25])
me_cube_014.update()
me_cube_015 = bpy.data.meshes.new('Cube.015')
me_cube_015.from_pydata([(-1.0, -1.0, -1.0), (-1.0, 1.0, -1.0), (-1.0, 0.03469, 1.0), (1.0, -1.0, -1.0), (1.0, 1.0, -1.0), (1.0, 0.03469, 1.0)], [], [(1, 2, 5, 4), (1, 4, 3, 0), (5, 2, 0, 3), (4, 5, 3), (1, 0, 2)])
_uv = me_cube_015.uv_layers.new(name='UVMap')
_uv.uv.foreach_set('vector', [0.375, 0.25, 0.625, 0.25, 0.625, 0.5, 0.375, 0.5, 0.125, 0.5, 0.375, 0.5, 0.375, 0.75, 0.125, 0.75, 0.625, 0.5, 0.625, 0.25, 0.125, 0.75, 0.375, 0.75, 0.375, 0.5, 0.625, 0.5, 0.375, 0.75, 0.375, 0.25, 0.125, 0.75, 0.625, 0.25])
me_cube_015.update()
me_cube_026 = bpy.data.meshes.new('Cube.026')
me_cube_026.from_pydata([(-1.0, -1.0, -1.0), (-1.0, 1.0, -1.0), (-1.0, 0.03469, 1.0), (1.0, -1.0, -1.0), (1.0, 1.0, -1.0), (1.0, 0.03469, 1.0)], [], [(1, 2, 5, 4), (1, 4, 3, 0), (5, 2, 0, 3), (4, 5, 3), (1, 0, 2)])
_uv = me_cube_026.uv_layers.new(name='UVMap')
_uv.uv.foreach_set('vector', [0.375, 0.25, 0.625, 0.25, 0.625, 0.5, 0.375, 0.5, 0.125, 0.5, 0.375, 0.5, 0.375, 0.75, 0.125, 0.75, 0.625, 0.5, 0.625, 0.25, 0.125, 0.75, 0.375, 0.75, 0.375, 0.5, 0.625, 0.5, 0.375, 0.75, 0.375, 0.25, 0.125, 0.75, 0.625, 0.25])
me_cube_026.update()
me_cube_027 = bpy.data.meshes.new('Cube.027')
me_cube_027.from_pydata([(-1.0, -1.0, -1.0), (-1.0, 1.0, -1.0), (-1.0, 0.03469, 1.0), (1.0, -1.0, -1.0), (1.0, 1.0, -1.0), (1.0, 0.03469, 1.0)], [], [(1, 2, 5, 4), (1, 4, 3, 0), (5, 2, 0, 3), (4, 5, 3), (1, 0, 2)])
_uv = me_cube_027.uv_layers.new(name='UVMap')
_uv.uv.foreach_set('vector', [0.375, 0.25, 0.625, 0.25, 0.625, 0.5, 0.375, 0.5, 0.125, 0.5, 0.375, 0.5, 0.375, 0.75, 0.125, 0.75, 0.625, 0.5, 0.625, 0.25, 0.125, 0.75, 0.375, 0.75, 0.375, 0.5, 0.625, 0.5, 0.375, 0.75, 0.375, 0.25, 0.125, 0.75, 0.625, 0.25])
me_cube_027.update()
me_cube_028 = bpy.data.meshes.new('Cube.028')
me_cube_028.from_pydata([(-1.0, -1.0, -1.0), (-1.0, 1.0, -1.0), (-1.0, 0.03469, 1.0), (1.0, -1.0, -1.0), (1.0, 1.0, -1.0), (1.0, 0.03469, 1.0)], [], [(1, 2, 5, 4), (1, 4, 3, 0), (5, 2, 0, 3), (4, 5, 3), (1, 0, 2)])
_uv = me_cube_028.uv_layers.new(name='UVMap')
_uv.uv.foreach_set('vector', [0.375, 0.25, 0.625, 0.25, 0.625, 0.5, 0.375, 0.5, 0.125, 0.5, 0.375, 0.5, 0.375, 0.75, 0.125, 0.75, 0.625, 0.5, 0.625, 0.25, 0.125, 0.75, 0.375, 0.75, 0.375, 0.5, 0.625, 0.5, 0.375, 0.75, 0.375, 0.25, 0.125, 0.75, 0.625, 0.25])
me_cube_028.update()
me_cube_029 = bpy.data.meshes.new('Cube.029')
me_cube_029.from_pydata([(-1.0, -1.0, -1.0), (-1.0, 1.0, -1.0), (-1.0, 0.03469, 1.0), (1.0, -1.0, -1.0), (1.0, 1.0, -1.0), (1.0, 0.03469, 1.0)], [], [(1, 2, 5, 4), (1, 4, 3, 0), (5, 2, 0, 3), (4, 5, 3), (1, 0, 2)])
_uv = me_cube_029.uv_layers.new(name='UVMap')
_uv.uv.foreach_set('vector', [0.375, 0.25, 0.625, 0.25, 0.625, 0.5, 0.375, 0.5, 0.125, 0.5, 0.375, 0.5, 0.375, 0.75, 0.125, 0.75, 0.625, 0.5, 0.625, 0.25, 0.125, 0.75, 0.375, 0.75, 0.375, 0.5, 0.625, 0.5, 0.375, 0.75, 0.375, 0.25, 0.125, 0.75, 0.625, 0.25])
me_cube_029.update()
me_cube_030 = bpy.data.meshes.new('Cube.030')
me_cube_030.from_pydata([(-1.0, -1.0, -1.0), (-1.0, 1.0, -1.0), (-1.0, 0.03469, 1.0), (1.0, -1.0, -1.0), (1.0, 1.0, -1.0), (1.0, 0.03469, 1.0)], [], [(1, 2, 5, 4), (1, 4, 3, 0), (5, 2, 0, 3), (4, 5, 3), (1, 0, 2)])
_uv = me_cube_030.uv_layers.new(name='UVMap')
_uv.uv.foreach_set('vector', [0.375, 0.25, 0.625, 0.25, 0.625, 0.5, 0.375, 0.5, 0.125, 0.5, 0.375, 0.5, 0.375, 0.75, 0.125, 0.75, 0.625, 0.5, 0.625, 0.25, 0.125, 0.75, 0.375, 0.75, 0.375, 0.5, 0.625, 0.5, 0.375, 0.75, 0.375, 0.25, 0.125, 0.75, 0.625, 0.25])
me_cube_030.update()
me_cube_031 = bpy.data.meshes.new('Cube.031')
me_cube_031.from_pydata([(-1.0, -1.0, -1.0), (-1.0, 1.0, -1.0), (-1.0, 0.03469, 1.0), (1.0, -1.0, -1.0), (1.0, 1.0, -1.0), (1.0, 0.03469, 1.0)], [], [(1, 2, 5, 4), (1, 4, 3, 0), (5, 2, 0, 3), (4, 5, 3), (1, 0, 2)])
_uv = me_cube_031.uv_layers.new(name='UVMap')
_uv.uv.foreach_set('vector', [0.375, 0.25, 0.625, 0.25, 0.625, 0.5, 0.375, 0.5, 0.125, 0.5, 0.375, 0.5, 0.375, 0.75, 0.125, 0.75, 0.625, 0.5, 0.625, 0.25, 0.125, 0.75, 0.375, 0.75, 0.375, 0.5, 0.625, 0.5, 0.375, 0.75, 0.375, 0.25, 0.125, 0.75, 0.625, 0.25])
me_cube_031.update()
me_cube_032 = bpy.data.meshes.new('Cube.032')
me_cube_032.from_pydata([(-1.0, -1.0, -1.0), (-1.0, 1.0, -1.0), (-1.0, 0.03469, 1.0), (1.0, -1.0, -1.0), (1.0, 1.0, -1.0), (1.0, 0.03469, 1.0)], [], [(1, 2, 5, 4), (1, 4, 3, 0), (5, 2, 0, 3), (4, 5, 3), (1, 0, 2)])
_uv = me_cube_032.uv_layers.new(name='UVMap')
_uv.uv.foreach_set('vector', [0.375, 0.25, 0.625, 0.25, 0.625, 0.5, 0.375, 0.5, 0.125, 0.5, 0.375, 0.5, 0.375, 0.75, 0.125, 0.75, 0.625, 0.5, 0.625, 0.25, 0.125, 0.75, 0.375, 0.75, 0.375, 0.5, 0.625, 0.5, 0.375, 0.75, 0.375, 0.25, 0.125, 0.75, 0.625, 0.25])
me_cube_032.update()
me_cube_033 = bpy.data.meshes.new('Cube.033')
me_cube_033.from_pydata([(-1.0, -1.0, -1.0), (-1.0, 1.0, -1.0), (-1.0, 0.03469, 1.0), (1.0, -1.0, -1.0), (1.0, 1.0, -1.0), (1.0, 0.03469, 1.0)], [], [(1, 2, 5, 4), (1, 4, 3, 0), (5, 2, 0, 3), (4, 5, 3), (1, 0, 2)])
_uv = me_cube_033.uv_layers.new(name='UVMap')
_uv.uv.foreach_set('vector', [0.375, 0.25, 0.625, 0.25, 0.625, 0.5, 0.375, 0.5, 0.125, 0.5, 0.375, 0.5, 0.375, 0.75, 0.125, 0.75, 0.625, 0.5, 0.625, 0.25, 0.125, 0.75, 0.375, 0.75, 0.375, 0.5, 0.625, 0.5, 0.375, 0.75, 0.375, 0.25, 0.125, 0.75, 0.625, 0.25])
me_cube_033.update()

# ---- objects
ob_cube = bpy.data.objects.new('Cube', me_cube)
ob_cube_001 = bpy.data.objects.new('Cube.001', me_cube_001)
ob_cube_004 = bpy.data.objects.new('Cube.004', me_cube_004)
ob_cube_037 = bpy.data.objects.new('Cube.037', me_cube_055)
ob_cube_038 = bpy.data.objects.new('Cube.038', me_cube_054)
ob_cube_039 = bpy.data.objects.new('Cube.039', me_cube_053)
ob_cube_040 = bpy.data.objects.new('Cube.040', me_cube_052)
ob_cube_041 = bpy.data.objects.new('Cube.041', me_cube_051)
ob_cube_042 = bpy.data.objects.new('Cube.042', me_cube_050)
ob_cube_043 = bpy.data.objects.new('Cube.043', me_cube_049)
ob_cube_045 = bpy.data.objects.new('Cube.045', me_cube_047)
ob_cube_044 = bpy.data.objects.new('Cube.044', me_cube_060)
ob_cube_033 = bpy.data.objects.new('Cube.033', me_cube_061)
ob_cube_034 = bpy.data.objects.new('Cube.034', me_cube_062)
ob_cube_035 = bpy.data.objects.new('Cube.035', me_cube_063)
ob_cube_036 = bpy.data.objects.new('Cube.036', me_cube_064)
ob_cube_046 = bpy.data.objects.new('Cube.046', me_cube_065)
ob_cube_002 = bpy.data.objects.new('Cube.002', me_cube_002)
ob_cube_003 = bpy.data.objects.new('Cube.003', me_cube_003)
ob_cube_013 = bpy.data.objects.new('Cube.013', me_cube_019)
ob_cube_014 = bpy.data.objects.new('Cube.014', me_cube_020)
ob_cube_015 = bpy.data.objects.new('Cube.015', me_cube_021)
ob_cube_016 = bpy.data.objects.new('Cube.016', me_cube_022)
ob_cube_017 = bpy.data.objects.new('Cube.017', me_cube_023)
ob_cube_018 = bpy.data.objects.new('Cube.018', me_cube_024)
ob_cube_019 = bpy.data.objects.new('Cube.019', me_cube_025)
ob_cube_006 = bpy.data.objects.new('Cube.006', me_cube_006)
ob_cube_007 = bpy.data.objects.new('Cube.007', me_cube_007)
ob_cube_008 = bpy.data.objects.new('Cube.008', me_cube_008)
ob_cube_009 = bpy.data.objects.new('Cube.009', me_cube_013)
ob_cube_010 = bpy.data.objects.new('Cube.010', me_cube_017)
ob_cube_011 = bpy.data.objects.new('Cube.011', me_cube_018)
ob_cube_012 = bpy.data.objects.new('Cube.012', me_cube_016)
ob_cube_005 = bpy.data.objects.new('Cube.005', me_cube_005)
ob_cube_020 = bpy.data.objects.new('Cube.020', me_cube_009)
ob_cube_021 = bpy.data.objects.new('Cube.021', me_cube_011)
ob_cube_022 = bpy.data.objects.new('Cube.022', me_cube_012)
ob_cube_023 = bpy.data.objects.new('Cube.023', me_cube_014)
ob_cube_024 = bpy.data.objects.new('Cube.024', me_cube_015)
ob_cube_025 = bpy.data.objects.new('Cube.025', me_cube_026)
ob_cube_026 = bpy.data.objects.new('Cube.026', me_cube_027)
ob_cube_027 = bpy.data.objects.new('Cube.027', me_cube_028)
ob_cube_028 = bpy.data.objects.new('Cube.028', me_cube_029)
ob_cube_029 = bpy.data.objects.new('Cube.029', me_cube_030)
ob_cube_030 = bpy.data.objects.new('Cube.030', me_cube_031)
ob_cube_031 = bpy.data.objects.new('Cube.031', me_cube_032)
ob_cube_032 = bpy.data.objects.new('Cube.032', me_cube_033)

# ---- transforms, parenting, visibility, modifiers, constraints
ob_cube.location = (-0.5133, 0.0, 0.0)
ob_cube.scale = (-1.475, 1.0, 1.0)
ob_cube.lock_rotations_4d = False
ob_cube.empty_display_type = 'ARROWS'
ob_cube.lineart.crease_threshold = 0.0
ob_cube_001.location = (-1.998, 0.0, 0.1259)
ob_cube_001.scale = (-0.03971, 0.869, 0.7432)
ob_cube_001.lock_rotations_4d = False
ob_cube_001.empty_display_type = 'ARROWS'
ob_cube_001.lineart.crease_threshold = 0.0
ob_cube_004.location = (0.9479, 0.0, -0.9888)
ob_cube_004.scale = (0.1123, 1.067, -0.1174)
ob_cube_004.lock_rotations_4d = False
ob_cube_004.empty_display_type = 'ARROWS'
ob_cube_004.lineart.crease_threshold = 0.0
ob_cube_037.location = (0.1818, -0.8341, -1.067)
ob_cube_037.rotation_euler = (0.0, -0.0, 1.571)
ob_cube_037.scale = (-0.07132, -0.1287, -0.09719)
ob_cube_038.location = (-0.2766, -0.8341, -1.067)
ob_cube_038.rotation_euler = (0.0, -0.0, 1.571)
ob_cube_038.scale = (-0.07132, -0.1287, -0.09719)
ob_cube_039.location = (-1.215, -0.8341, -1.067)
ob_cube_039.rotation_euler = (0.0, -0.0, 1.571)
ob_cube_039.scale = (-0.07132, -0.1287, -0.09719)
ob_cube_040.location = (-1.62, -0.8341, -1.067)
ob_cube_040.rotation_euler = (0.0, -0.0, 1.571)
ob_cube_040.scale = (-0.07132, -0.1287, -0.09719)
ob_cube_041.location = (-1.778, 0.2839, -1.067)
ob_cube_041.scale = (-0.07132, -0.1287, -0.09719)
ob_cube_042.location = (-1.778, -0.188, -1.067)
ob_cube_042.scale = (-0.07132, -0.1287, -0.09719)
ob_cube_043.location = (-1.778, -0.5983, -1.067)
ob_cube_043.scale = (-0.07132, -0.1287, -0.09719)
ob_cube_045.location = (-1.778, 0.6715, -1.067)
ob_cube_045.scale = (-0.07132, -0.1287, -0.09719)
ob_cube_044.location = (-0.7513, -0.8341, -1.067)
ob_cube_044.rotation_euler = (0.0, -0.0, 1.571)
ob_cube_044.scale = (-0.07132, -0.1287, -0.09719)
ob_cube_033.location = (-0.7513, 0.8476, -1.067)
ob_cube_033.rotation_euler = (0.0, -0.0, 1.571)
ob_cube_033.scale = (-0.07132, -0.1287, -0.09719)
ob_cube_034.location = (-1.62, 0.8476, -1.067)
ob_cube_034.rotation_euler = (0.0, -0.0, 1.571)
ob_cube_034.scale = (-0.07132, -0.1287, -0.09719)
ob_cube_035.location = (-1.215, 0.8476, -1.067)
ob_cube_035.rotation_euler = (0.0, -0.0, 1.571)
ob_cube_035.scale = (-0.07132, -0.1287, -0.09719)
ob_cube_036.location = (-0.2766, 0.8476, -1.067)
ob_cube_036.rotation_euler = (0.0, -0.0, 1.571)
ob_cube_036.scale = (-0.07132, -0.1287, -0.09719)
ob_cube_046.location = (0.1818, 0.8476, -1.067)
ob_cube_046.rotation_euler = (0.0, -0.0, 1.571)
ob_cube_046.scale = (-0.07132, -0.1287, -0.09719)
ob_cube_002.location = (0.7654, 0.8314, 1.802)
ob_cube_002.scale = (-0.04614, -0.05073, 1.0)
ob_cube_002.lock_rotations_4d = False
ob_cube_002.empty_display_type = 'ARROWS'
ob_cube_002.lineart.crease_threshold = 0.0
ob_cube_003.location = (0.7654, 0.8314, 2.722)
ob_cube_003.scale = (-0.07542, -0.08292, 0.215)
ob_cube_003.lock_rotations_4d = False
ob_cube_003.empty_display_type = 'ARROWS'
ob_cube_003.lineart.crease_threshold = 0.0
ob_cube_013.location = (0.2776, 1.127, -2.692)
ob_cube_013.scale = (-0.141, -0.07565, -0.08266)
ob_cube_013.lock_rotations_4d = False
ob_cube_013.empty_display_type = 'ARROWS'
ob_cube_013.lineart.crease_threshold = 0.0
ob_cube_014.location = (-0.2747, 1.353, -2.692)
ob_cube_014.scale = (-0.183, -0.07565, -0.09459)
ob_cube_014.lock_rotations_4d = False
ob_cube_014.empty_display_type = 'ARROWS'
ob_cube_014.lineart.crease_threshold = 0.0
ob_cube_015.location = (-0.2747, 0.9225, -2.692)
ob_cube_015.scale = (-0.183, -0.07565, -0.09459)
ob_cube_015.lock_rotations_4d = False
ob_cube_015.empty_display_type = 'ARROWS'
ob_cube_015.lineart.crease_threshold = 0.0
ob_cube_016.location = (-0.05842, 1.127, -2.692)
ob_cube_016.scale = (-0.2327, -0.1786, -0.06028)
ob_cube_016.lock_rotations_4d = False
ob_cube_016.empty_display_type = 'ARROWS'
ob_cube_016.lineart.crease_threshold = 0.0
ob_cube_017.location = (-0.2747, 1.127, -2.692)
ob_cube_017.scale = (-0.183, -0.07565, -0.09459)
ob_cube_017.lock_rotations_4d = False
ob_cube_017.empty_display_type = 'ARROWS'
ob_cube_017.lineart.crease_threshold = 0.0
ob_cube_018.location = (0.2556, 1.127, -2.073)
ob_cube_018.scale = (-0.2957, -0.07565, -0.53)
ob_cube_018.lock_rotations_4d = False
ob_cube_018.empty_display_type = 'ARROWS'
ob_cube_018.lineart.crease_threshold = 0.0
ob_cube_019.location = (0.2556, 1.127, -1.009)
ob_cube_019.scale = (-0.2957, -0.07565, -0.53)
ob_cube_019.lock_rotations_4d = False
ob_cube_019.empty_display_type = 'ARROWS'
ob_cube_019.lineart.crease_threshold = 0.0
ob_cube_006.location = (0.2556, -1.176, -1.009)
ob_cube_006.scale = (-0.2957, 0.07565, -0.53)
ob_cube_006.lock_rotations_4d = False
ob_cube_006.empty_display_type = 'ARROWS'
ob_cube_006.lineart.crease_threshold = 0.0
ob_cube_007.location = (0.2556, -1.176, -2.073)
ob_cube_007.scale = (-0.2957, 0.07565, -0.53)
ob_cube_007.lock_rotations_4d = False
ob_cube_007.empty_display_type = 'ARROWS'
ob_cube_007.lineart.crease_threshold = 0.0
ob_cube_008.location = (-0.2747, -1.176, -2.692)
ob_cube_008.scale = (-0.183, 0.07565, -0.09459)
ob_cube_008.lock_rotations_4d = False
ob_cube_008.empty_display_type = 'ARROWS'
ob_cube_008.lineart.crease_threshold = 0.0
ob_cube_009.location = (-0.05842, -1.176, -2.692)
ob_cube_009.scale = (-0.2327, 0.1786, -0.06028)
ob_cube_009.lock_rotations_4d = False
ob_cube_009.empty_display_type = 'ARROWS'
ob_cube_009.lineart.crease_threshold = 0.0
ob_cube_010.location = (-0.2747, -0.9714, -2.692)
ob_cube_010.scale = (-0.183, 0.07565, -0.09459)
ob_cube_010.lock_rotations_4d = False
ob_cube_010.empty_display_type = 'ARROWS'
ob_cube_010.lineart.crease_threshold = 0.0
ob_cube_011.location = (-0.2747, -1.402, -2.692)
ob_cube_011.scale = (-0.183, 0.07565, -0.09459)
ob_cube_011.lock_rotations_4d = False
ob_cube_011.empty_display_type = 'ARROWS'
ob_cube_011.lineart.crease_threshold = 0.0
ob_cube_012.location = (0.2776, -1.176, -2.692)
ob_cube_012.scale = (-0.141, 0.07565, -0.08266)
ob_cube_012.lock_rotations_4d = False
ob_cube_012.empty_display_type = 'ARROWS'
ob_cube_012.lineart.crease_threshold = 0.0
ob_cube_005.location = (-0.5133, 0.0, -1.186)
ob_cube_005.scale = (-1.475, 1.0, 0.0973)
ob_cube_005.lock_rotations_4d = False
ob_cube_005.empty_display_type = 'ARROWS'
ob_cube_005.lineart.crease_threshold = 0.0
ob_cube_020.location = (-1.778, 0.8278, -1.025)
ob_cube_020.scale = (-0.07132, -0.1287, 0.09719)
ob_cube_021.location = (-1.778, -0.794, -1.025)
ob_cube_021.scale = (-0.07132, -0.1287, 0.09719)
ob_cube_022.location = (-1.778, -0.4281, -1.025)
ob_cube_022.scale = (-0.07132, -0.1287, 0.09719)
ob_cube_023.location = (-1.778, 0.06363, -1.025)
ob_cube_023.scale = (-0.07132, -0.1287, 0.09719)
ob_cube_024.location = (-1.778, 0.4511, -1.025)
ob_cube_024.scale = (-0.07132, -0.1287, 0.09719)
ob_cube_025.location = (-1.438, -0.8341, -1.025)
ob_cube_025.rotation_euler = (0.0, -0.0, 1.571)
ob_cube_025.scale = (-0.07132, -0.1287, 0.09719)
ob_cube_026.location = (-0.9872, -0.8341, -1.025)
ob_cube_026.rotation_euler = (0.0, -0.0, 1.571)
ob_cube_026.scale = (-0.07132, -0.1287, 0.09719)
ob_cube_027.location = (-0.5071, -0.8341, -1.025)
ob_cube_027.rotation_euler = (0.0, -0.0, 1.571)
ob_cube_027.scale = (-0.07132, -0.1287, 0.09719)
ob_cube_028.location = (0.01661, -0.8341, -1.025)
ob_cube_028.rotation_euler = (0.0, -0.0, 1.571)
ob_cube_028.scale = (-0.07132, -0.1287, 0.09719)
ob_cube_029.location = (0.01661, 0.8417, -1.025)
ob_cube_029.rotation_euler = (0.0, -0.0, 1.571)
ob_cube_029.scale = (-0.07132, -0.1287, 0.09719)
ob_cube_030.location = (-0.5071, 0.8417, -1.025)
ob_cube_030.rotation_euler = (0.0, -0.0, 1.571)
ob_cube_030.scale = (-0.07132, -0.1287, 0.09719)
ob_cube_031.location = (-0.9872, 0.8417, -1.025)
ob_cube_031.rotation_euler = (0.0, -0.0, 1.571)
ob_cube_031.scale = (-0.07132, -0.1287, 0.09719)
ob_cube_032.location = (-1.438, 0.8417, -1.025)
ob_cube_032.rotation_euler = (0.0, -0.0, 1.571)
ob_cube_032.scale = (-0.07132, -0.1287, 0.09719)

# ---- collection membership
col_main_body.objects.link(ob_cube)
col_main_body.objects.link(ob_cube_001)
col_main_body.objects.link(ob_cube_004)
col_teeth_upper.objects.link(ob_cube_037)
col_teeth_upper.objects.link(ob_cube_038)
col_teeth_upper.objects.link(ob_cube_039)
col_teeth_upper.objects.link(ob_cube_040)
col_teeth_upper.objects.link(ob_cube_041)
col_teeth_upper.objects.link(ob_cube_042)
col_teeth_upper.objects.link(ob_cube_043)
col_teeth_upper.objects.link(ob_cube_045)
col_teeth_upper.objects.link(ob_cube_044)
col_teeth_upper.objects.link(ob_cube_033)
col_teeth_upper.objects.link(ob_cube_034)
col_teeth_upper.objects.link(ob_cube_035)
col_teeth_upper.objects.link(ob_cube_036)
col_teeth_upper.objects.link(ob_cube_046)
col_antenna.objects.link(ob_cube_002)
col_antenna.objects.link(ob_cube_003)
col_left_leg.objects.link(ob_cube_013)
col_left_leg.objects.link(ob_cube_014)
col_left_leg.objects.link(ob_cube_015)
col_left_leg.objects.link(ob_cube_016)
col_left_leg.objects.link(ob_cube_017)
col_left_leg.objects.link(ob_cube_018)
col_left_leg.objects.link(ob_cube_019)
col_right_leg.objects.link(ob_cube_006)
col_right_leg.objects.link(ob_cube_007)
col_right_leg.objects.link(ob_cube_008)
col_right_leg.objects.link(ob_cube_009)
col_right_leg.objects.link(ob_cube_010)
col_right_leg.objects.link(ob_cube_011)
col_right_leg.objects.link(ob_cube_012)
col_jaw.objects.link(ob_cube_005)
col_teeth_lower.objects.link(ob_cube_020)
col_teeth_lower.objects.link(ob_cube_021)
col_teeth_lower.objects.link(ob_cube_022)
col_teeth_lower.objects.link(ob_cube_023)
col_teeth_lower.objects.link(ob_cube_024)
col_teeth_lower.objects.link(ob_cube_025)
col_teeth_lower.objects.link(ob_cube_026)
col_teeth_lower.objects.link(ob_cube_027)
col_teeth_lower.objects.link(ob_cube_028)
col_teeth_lower.objects.link(ob_cube_029)
col_teeth_lower.objects.link(ob_cube_030)
col_teeth_lower.objects.link(ob_cube_031)
col_teeth_lower.objects.link(ob_cube_032)

# ---- scene / render settings (as saved in the file)
scene.frame_start = 1; scene.frame_end = 250; scene.frame_set(1)
scene.render.engine = 'BLENDER_EEVEE_NEXT'
scene.cycles.sampling_pattern = 'TABULATED_SOBOL'
scene.cycles.use_light_tree = False
scene.eevee.ray_tracing_options.trace_max_roughness = 0.0
scene.view_settings.view_transform = 'Filmic'
bpy.context.view_layer.update()

# ---- added for rendering (the .blend has no active camera and no usable light): camera, sun
cam_auto = bpy.data.cameras.new('AutoCamera')
cam_auto.lens = 50.0
cam_auto.sensor_width = 36.0
cam_auto.clip_end = 1000.0
ob_auto_camera = bpy.data.objects.new('AutoCamera', cam_auto)
scene.collection.objects.link(ob_auto_camera)
ob_auto_camera.location = (6.10132, -7.9617, 5.36657)
ob_auto_camera.rotation_euler = (1.09748, -7.21219e-08, 0.694738)
scene.camera = ob_auto_camera
light_auto_sun = bpy.data.lights.new('AutoSun', 'SUN')
light_auto_sun.energy = 3.0
light_auto_sun.angle = 0.0523599
ob_auto_sun = bpy.data.objects.new('AutoSun', light_auto_sun)
scene.collection.objects.link(ob_auto_sun)
ob_auto_sun.rotation_euler = (0.872665, 0.174533, 0.523599)
bpy.context.view_layer.update()
